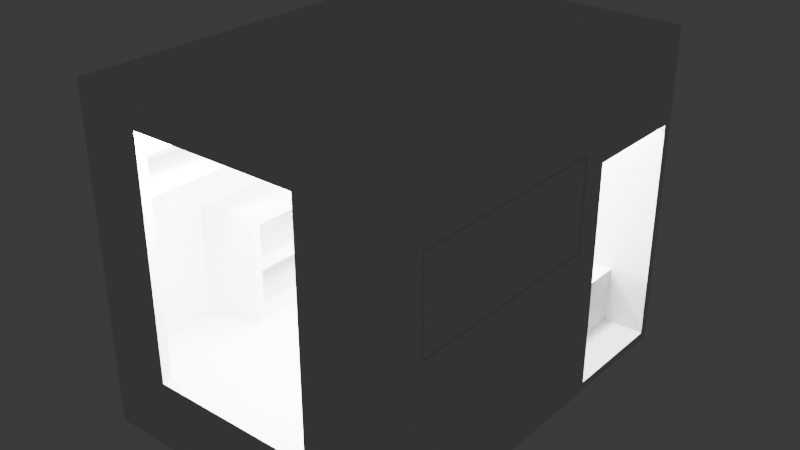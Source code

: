 # Source: Model0.blend  (saved by Blender 4.2.66; exported with 4.5.12 LTS)
import bpy
from mathutils import Matrix  # noqa: F401  (used for matrix-valued properties, if any)

bpy.ops.wm.read_factory_settings(use_empty=True)
scene = bpy.context.scene
scene.name = 'Scene'

# ---- collections
col_collection = bpy.data.collections.new('Collection'); scene.collection.children.link(col_collection)

# ---- world
world_world = bpy.data.worlds.new('World'); scene.world = world_world
world_world.use_nodes = True; world_world.node_tree.nodes.clear()
_N = world_world.node_tree.nodes; _L = world_world.node_tree.links
n0 = _N.new('ShaderNodeOutputWorld'); n0.name = 'World Output'; n0.location = (300, 300)
n1 = _N.new('ShaderNodeBackground'); n1.name = 'Background'; n1.location = (10, 300)
n1.inputs[0].default_value = (0.05088, 0.05088, 0.05088, 1.0)
_L.new(n1.outputs[0], n0.inputs[0])
n0.is_active_output = True
world_world.color = (0.05088, 0.05088, 0.05088)
world_world.sun_shadow_jitter_overblur = 0.0

# ---- lights
light_light = bpy.data.lights.new('Light', 'POINT')
light_light.energy = 250.0
light_light.shadow_soft_size = 0.1
light_light_001 = bpy.data.lights.new('Light.001', 'POINT')
light_light_001.energy = 250.0
light_light_001.shadow_soft_size = 0.1
light_light_002 = bpy.data.lights.new('Light.002', 'POINT')
light_light_002.energy = 250.0
light_light_002.shadow_soft_size = 0.1
light_light_003 = bpy.data.lights.new('Light.003', 'POINT')
light_light_003.energy = 250.0
light_light_003.shadow_soft_size = 0.1

# ---- meshes
me_cube_001 = bpy.data.meshes.new('Cube.001')
me_cube_001.from_pydata([(-0.5333, -0.5, -0.5), (-0.5333, -0.5, 0.537), (0.5333, -0.5, -0.5), (0.5333, -0.5, 0.537), (-0.3, -0.5, -0.5), (0.3, -0.5, -0.5), (0.3, -0.5, 0.4259), (-0.3, -0.5, 0.4259), (0.3, -0.5227, -0.5), (0.5333, -0.5227, -0.5), (-0.5333, -0.5227, -0.5), (-0.3, -0.5227, -0.5), (0.5333, -0.5227, 0.537), (-0.5333, -0.5227, 0.537), (-0.3, -0.5227, 0.4259), (0.3, -0.5227, 0.4259)], [], [(6, 7, 1, 3), (2, 5, 6, 3), (4, 0, 1, 7), (15, 12, 13, 14), (9, 12, 15, 8), (11, 14, 13, 10), (5, 2, 9, 8), (2, 3, 12, 9), (1, 0, 10, 13), (0, 4, 11, 10), (4, 7, 14, 11), (6, 5, 8, 15), (7, 6, 15, 14), (3, 1, 13, 12)])
_uv = me_cube_001.uv_layers.new(name='UVMap')
_uv.uv.foreach_set('vector', [0.5, 0.8333, 0.5, 0.9167, 0.625, 0.9167, 0.625, 0.8333, 0.4375, 0.75, 0.4375, 0.8333, 0.5, 0.8333, 0.5, 0.75, 0.4375, 0.9167, 0.4375, 1.0, 0.5, 1.0, 0.5, 0.9167, 0.5, 0.8333, 0.625, 0.8333, 0.625, 0.9167, 0.5, 0.9167, 0.4375, 0.75, 0.5, 0.75, 0.5, 0.8333, 0.4375, 0.8333, 0.4375, 0.9167, 0.5, 0.9167, 0.5, 1.0, 0.4375, 1.0, 0.4375, 0.8333, 0.4375, 0.75, 0.4375, 0.75, 0.4375, 0.8333, 0.4375, 0.75, 0.5, 0.75, 0.5, 0.75, 0.4375, 0.75, 0.5, 1.0, 0.4375, 1.0, 0.4375, 1.0, 0.5, 1.0, 0.4375, 1.0, 0.4375, 0.9167, 0.4375, 0.9167, 0.4375, 1.0, 0.4375, 0.9167, 0.5, 0.9167, 0.5, 0.9167, 0.4375, 0.9167, 0.5, 0.8333, 0.4375, 0.8333, 0.4375, 0.8333, 0.5, 0.8333, 0.5, 0.9167, 0.5, 0.8333, 0.5, 0.8333, 0.5, 0.9167, 0.625, 0.8333, 0.625, 0.9167, 0.625, 0.9167, 0.625, 0.8333])
me_cube_001.update()
me_cube_002 = bpy.data.meshes.new('Cube.002')
me_cube_002.from_pydata([(-0.5333, -0.5227, -0.5), (-0.5333, 0.5227, -0.5), (0.5333, -0.5227, -0.5), (0.5333, 0.5, -0.5), (0.5333, 0.2273, -0.737), (0.5333, 0.2273, -0.5), (0.3867, 0.5, -0.5), (0.3867, 0.2273, -0.5), (0.5333, 0.5, -0.737), (0.3867, 0.5, -0.737), (0.3867, 0.2273, -0.737), (0.5333, 0.5227, -0.7741), (-0.5333, 0.5227, -0.7741), (-0.5333, -0.5227, -0.7741), (0.5333, -0.5227, -0.7741), (0.5333, 0.5227, -0.5)], [], [(0, 2, 5, 7, 6, 3, 15, 1), (7, 6, 9, 10), (6, 9, 8, 3), (2, 0, 13, 14), (0, 1, 12, 13), (12, 1, 15, 11), (2, 5, 4, 8, 3, 15, 11, 14), (7, 10, 4, 5), (9, 8, 4, 10), (13, 12, 11, 14)])
_uv = me_cube_002.uv_layers.new(name='UVMap')
_uv.uv.foreach_set('vector', [0.0, 0.0, 0.0, 0.0, 0.0, 0.0, 0.25, 0.6875, 0.25, 0.625, 0.0, 0.0, 0.0, 0.0, 0.0, 0.0, 0.25, 0.6875, 0.25, 0.625, 0.25, 0.625, 0.25, 0.6875, 0.25, 0.625, 0.25, 0.625, 0.0, 0.0, 0.0, 0.0, 0.0, 0.0, 0.0, 0.0, 0.0, 0.0, 0.0, 0.0, 0.0, 0.0, 0.0, 0.0, 0.0, 0.0, 0.0, 0.0, 0.0, 0.0, 0.0, 0.0, 0.0, 0.0, 0.0, 0.0, 0.0, 0.0, 0.0, 0.0, 0.0, 0.0, 0.0, 0.0, 0.0, 0.0, 0.0, 0.0, 0.0, 0.0, 0.0, 0.0, 0.25, 0.6875, 0.25, 0.6875, 0.0, 0.0, 0.0, 0.0, 0.25, 0.625, 0.0, 0.0, 0.0, 0.0, 0.25, 0.6875, 0.0, 0.0, 0.0, 0.0, 0.0, 0.0, 0.0, 0.0])
me_cube_002.update()
me_cube_003 = bpy.data.meshes.new('Cube.003')
me_cube_003.from_pydata([(-0.5333, -0.5, 0.5), (-0.5333, 0.5, 0.5), (0.5333, -0.5, 0.5), (0.5333, 0.5, 0.5), (0.5333, 0.5, 0.537), (0.5333, -0.5, 0.537), (-0.5333, 0.5, 0.537), (-0.5333, -0.5, 0.537)], [], [(3, 2, 0, 1), (4, 6, 7, 5), (0, 2, 5, 7), (2, 3, 4, 5), (1, 0, 7, 6), (3, 1, 6, 4)])
_uv = me_cube_003.uv_layers.new(name='UVMap')
_uv.uv.foreach_set('vector', [0.7083, 0.625, 0.7083, 0.75, 0.7917, 0.75, 0.7917, 0.625, 0.7083, 0.625, 0.7917, 0.625, 0.7917, 0.75, 0.7083, 0.75, 0.7917, 0.75, 0.7083, 0.75, 0.7083, 0.75, 0.7917, 0.75, 0.7083, 0.75, 0.7083, 0.625, 0.7083, 0.625, 0.7083, 0.75, 0.7917, 0.625, 0.7917, 0.75, 0.7917, 0.75, 0.7917, 0.625, 0.7083, 0.625, 0.7917, 0.625, 0.7917, 0.625, 0.7083, 0.625])
me_cube_003.update()
me_cube_004 = bpy.data.meshes.new('Cube.004')
me_cube_004.from_pydata([(-0.5333, 0.5, -0.5), (-0.5333, 0.5, 0.537), (0.5333, 0.5, -0.5), (0.5333, 0.5, 0.537), (0.24, 0.5, -0.1889), (0.24, 0.5, 0.1593), (-0.24, 0.5, 0.1593), (-0.24, 0.5, -0.1889), (0.24, 0.4968, -0.1889), (0.24, 0.4968, 0.1593), (-0.24, 0.4968, 0.1593), (-0.24, 0.4968, -0.1889), (0.1883, 0.4968, -0.1439), (0.1883, 0.4968, 0.1143), (-0.1883, 0.4968, 0.1143), (-0.1883, 0.4968, -0.1439), (0.1883, 0.5195, -0.1439), (0.1883, 0.5195, 0.1143), (-0.1883, 0.5195, 0.1143), (-0.1883, 0.5195, -0.1439), (-0.1733, 0.5, 0.537), (-0.1683, 0.5045, 0.495), (0.1733, 0.5, 0.537), (0.1683, 0.5045, 0.495), (0.1733, 0.5, 0.1926), (-0.1733, 0.5, 0.1926), (0.1683, 0.5045, 0.1976), (-0.1683, 0.5045, 0.1976), (-0.1733, 0.5045, 0.5), (-0.1733, 0.5045, 0.1926), (0.1733, 0.5045, 0.1926), (0.1733, 0.5045, 0.5), (-0.1683, 0.5009, 0.495), (-0.1683, 0.5009, 0.1976), (0.1683, 0.5009, 0.1976), (0.1683, 0.5009, 0.495), (-0.5333, 0.5227, -0.5), (-0.5333, 0.5227, 0.537), (0.5333, 0.5227, -0.5), (0.5333, 0.5227, 0.537)], [], [(5, 4, 8, 9), (4, 7, 11, 8), (2, 0, 7, 4), (12, 13, 9, 8), (13, 14, 10, 9), (15, 12, 8, 11), (14, 15, 11, 10), (7, 6, 10, 11), (6, 5, 9, 10), (12, 15, 19, 16), (13, 12, 16, 17), (15, 14, 18, 19), (14, 13, 17, 18), (5, 3, 2, 4), (3, 5, 24, 22), (6, 7, 0, 1), (20, 25, 6, 1), (20, 22, 31, 28), (25, 24, 5, 6), (21, 23, 35, 32), (24, 25, 29, 30), (25, 20, 28, 29), (22, 24, 30, 31), (21, 27, 29, 28), (27, 26, 30, 29), (26, 23, 31, 30), (23, 21, 28, 31), (35, 34, 33, 32), (26, 27, 33, 34), (23, 26, 34, 35), (27, 21, 32, 33), (2, 3, 39, 38), (0, 2, 38, 36), (1, 0, 36, 37), (20, 1, 37, 39, 3, 22), (17, 39, 37, 18), (19, 18, 37, 36), (19, 36, 38, 16), (16, 38, 39, 17)])
_uv = me_cube_004.uv_layers.new(name='UVMap')
_uv.uv.foreach_set('vector', [0.4219, 0.375, 0.4062, 0.375, 0.4062, 0.375, 0.4219, 0.375, 0.4062, 0.375, 0.4062, 0.3542, 0.4062, 0.3542, 0.4062, 0.375, 0.375, 0.4167, 0.399, 0.3333, 0.4062, 0.3542, 0.4062, 0.375, 0.4083, 0.373, 0.4199, 0.373, 0.4219, 0.375, 0.4062, 0.375, 0.4199, 0.373, 0.4199, 0.3562, 0.4219, 0.3542, 0.4219, 0.375, 0.4083, 0.3562, 0.4083, 0.373, 0.4062, 0.375, 0.4062, 0.3542, 0.4199, 0.3562, 0.4083, 0.3562, 0.4062, 0.3542, 0.4219, 0.3542, 0.4062, 0.3542, 0.4219, 0.3542, 0.4219, 0.3542, 0.4062, 0.3542, 0.4219, 0.3646, 0.4219, 0.375, 0.4219, 0.375, 0.4219, 0.3542, 0.4083, 0.373, 0.4083, 0.3562, 0.4083, 0.3562, 0.4083, 0.373, 0.4199, 0.373, 0.4083, 0.373, 0.4083, 0.373, 0.4199, 0.373, 0.4083, 0.3562, 0.4199, 0.3562, 0.4199, 0.3562, 0.4083, 0.3562, 0.4199, 0.3562, 0.4199, 0.373, 0.4199, 0.373, 0.4199, 0.3562, 0.4219, 0.375, 0.4375, 0.5, 0.399, 0.4167, 0.4062, 0.375, 0.4375, 0.4091, 0.4219, 0.3698, 0.4531, 0.38, 0.4844, 0.3902, 0.4219, 0.3542, 0.4062, 0.3542, 0.375, 0.25, 0.4375, 0.3409, 0.5312, 0.3712, 0.4766, 0.3679, 0.4219, 0.3542, 0.625, 0.3333, 0.0, 0.0, 0.0, 0.0, 0.0, 0.0, 0.0, 0.0, 0.4766, 0.3679, 0.4531, 0.38, 0.4219, 0.3698, 0.4219, 0.3646, 0.5297, 0.3714, 0.4845, 0.3898, 0.4845, 0.3898, 0.5297, 0.3714, 0.4531, 0.38, 0.4766, 0.3679, 0.4766, 0.3679, 0.4531, 0.38, 0.4766, 0.3679, 0.5312, 0.3712, 0.5312, 0.3712, 0.4766, 0.3679, 0.4844, 0.3902, 0.4531, 0.38, 0.4531, 0.38, 0.4844, 0.3902, 0.5297, 0.3714, 0.4771, 0.3682, 0.4766, 0.3679, 0.5312, 0.3712, 0.4771, 0.3682, 0.454, 0.38, 0.4531, 0.38, 0.4766, 0.3679, 0.454, 0.38, 0.4845, 0.3898, 0.4844, 0.3902, 0.4531, 0.38, 0.4845, 0.3898, 0.5297, 0.3714, 0.5312, 0.3712, 0.4844, 0.3902, 0.4845, 0.3898, 0.454, 0.38, 0.4771, 0.3682, 0.5297, 0.3714, 0.454, 0.38, 0.4771, 0.3682, 0.4771, 0.3682, 0.454, 0.38, 0.4845, 0.3898, 0.454, 0.38, 0.454, 0.38, 0.4845, 0.3898, 0.4771, 0.3682, 0.5297, 0.3714, 0.5297, 0.3714, 0.4771, 0.3682, 0.399, 0.4167, 0.4375, 0.5, 0.4375, 0.5, 0.399, 0.4167, 0.399, 0.3333, 0.375, 0.4167, 0.375, 0.4167, 0.399, 0.3333, 0.4375, 0.3409, 0.375, 0.25, 0.375, 0.25, 0.4375, 0.3409, 0.5312, 0.3712, 0.625, 0.3333, 0.0, 0.0, 0.4375, 0.4091, 0.4375, 0.4091, 0.0, 0.0, 0.4199, 0.373, 0.4375, 0.4091, 0.0, 0.0, 0.4199, 0.3562, 0.4083, 0.3562, 0.4199, 0.3562, 0.4375, 0.3409, 0.375, 0.25, 0.4083, 0.3562, 0.375, 0.25, 0.375, 0.4167, 0.4083, 0.373, 0.4083, 0.373, 0.375, 0.4167, 0.4375, 0.5, 0.4199, 0.373])
me_cube_004.update()
me_cube_005 = bpy.data.meshes.new('Cube.005')
me_cube_005.from_pydata([(0.5, -0.5, 0.5), (0.5, 0.5, 0.5), (0.5, 0.2273, -0.5), (0.5, 0.5, 0.1667), (0.5, 0.2273, 0.1667), (0.5, -0.5, -0.2333), (0.5, 0.2273, -0.2333), (0.5, -0.4864, -0.2333), (0.5, 0.2273, -0.2926), (0.5, -0.4864, -0.2926), (0.2867, 0.2273, -0.2333), (0.2867, -0.4864, -0.2333), (0.2867, 0.2273, -0.2926), (0.2867, -0.4864, -0.2926), (0.5, 0.2045, -0.2926), (0.5, 0.2045, -0.5), (0.5, -0.5, -0.2926), (0.3333, -0.5, -0.2926), (0.3333, -0.5, -0.5), (0.3333, 0.2045, -0.5), (0.3333, 0.2045, -0.2926), (0.3333, -0.4864, -0.2926), (0.5, 0.2273, -0.2333), (0.5, -0.4864, -0.2333), (0.5, -0.4864, -0.2333), (0.5387, 0.1568, -0.1341), (0.5387, -0.3727, -0.1341), (0.5387, -0.3727, 0.2304), (0.5387, 0.1568, 0.2304), (0.5, 0.1818, 0.2704), (0.5, -0.3977, 0.2704), (0.5, -0.3977, -0.1741), (0.5, 0.1818, -0.1741), (0.4947, 0.1818, 0.2704), (0.4947, -0.3977, 0.2704), (0.4947, -0.3977, -0.1741), (0.4947, 0.1818, -0.1741), (0.4947, 0.1568, 0.2304), (0.4947, -0.3727, 0.2304), (0.4947, -0.3727, -0.1341), (0.4947, 0.1568, -0.1341), (0.5, -0.4977, 0.4222), (0.5, -0.4977, 0.237), (0.5, 0.2295, 0.4222), (0.5, 0.2295, 0.237), (0.4467, 0.2295, 0.4222), (0.4467, -0.4977, 0.4222), (0.4467, -0.4977, 0.237), (0.4467, 0.2295, 0.237), (0.5, 0.1818, 0.2704), (0.5, -0.3977, 0.2704), (0.4947, 0.1818, 0.2704), (0.4947, -0.3977, 0.2704), (0.5, -0.5, -0.2926), (0.5, -0.5, -0.5), (0.5333, -0.5, 0.5), (0.5333, 0.5, 0.5), (0.5333, 0.2273, -0.5), (0.5333, 0.5, 0.1667), (0.5333, 0.2273, 0.1667), (0.5333, -0.5, -0.5)], [], [(2, 8, 14, 15), (13, 12, 10, 11), (9, 14, 8, 12, 13), (8, 6, 10, 12), (6, 22, 24, 7, 11, 10), (7, 23, 9, 13, 11), (9, 16, 17, 21), (21, 17, 18, 19, 20), (15, 14, 20, 19), (14, 9, 21, 20), (5, 16, 9, 24, 6, 4, 3, 29, 32, 31), (31, 32, 36, 35), (30, 31, 35, 34), (32, 29, 33, 36), (40, 37, 28, 25), (38, 37, 33, 34), (39, 38, 34, 35), (40, 39, 35, 36), (37, 40, 36, 33), (38, 39, 26, 27), (39, 40, 25, 26), (37, 38, 27, 28), (0, 5, 31, 30, 29, 3, 1), (41, 43, 44, 42), (46, 47, 48, 45), (43, 41, 46, 45), (44, 43, 45, 48), (41, 42, 47, 46), (42, 44, 48, 47), (49, 50, 52, 51), (18, 17, 53, 54), (1, 3, 58, 56), (3, 4, 59, 58), (0, 1, 56, 55), (57, 59, 4, 2), (60, 54, 0, 55), (15, 19, 18, 54, 60, 57, 2), (56, 58, 59, 57, 60, 55)])
_uv = me_cube_005.uv_layers.new(name='UVMap')
_uv.uv.foreach_set('vector', [0.375, 0.625, 0.3906, 0.625, 0.3893, 0.6562, 0.375, 0.6562, 0.388, 0.6875, 0.3906, 0.625, 0.4062, 0.625, 0.401, 0.6875, 0.388, 0.6875, 0.3893, 0.6562, 0.3906, 0.625, 0.3906, 0.625, 0.388, 0.6875, 0.0, 0.0, 0.0, 0.0, 0.0, 0.0, 0.0, 0.0, 0.4062, 0.625, 0.4062, 0.625, 0.401, 0.6875, 0.401, 0.6875, 0.401, 0.6875, 0.4062, 0.625, 0.401, 0.6875, 0.401, 0.6875, 0.388, 0.6875, 0.388, 0.6875, 0.401, 0.6875, 0.388, 0.6875, 0.3912, 0.75, 0.3912, 0.75, 0.388, 0.6875, 0.388, 0.6875, 0.3912, 0.75, 0.375, 0.6875, 0.375, 0.6562, 0.3893, 0.6562, 0.375, 0.6562, 0.3893, 0.6562, 0.3893, 0.6562, 0.375, 0.6562, 0.3893, 0.6562, 0.388, 0.6875, 0.388, 0.6875, 0.3893, 0.6562, 0.0, 0.0, 0.3912, 0.75, 0.388, 0.6875, 0.0, 0.0, 0.0, 0.0, 0.0, 0.0, 0.0, 0.0, 0.0003066, 0.0006661, 0.000124, 0.0003928, 0.00343, 0.007081, 0.00343, 0.007081, 0.000124, 0.0003928, 0.000124, 0.0003928, 0.00343, 0.007081, 0.0005677, 0.00108, 0.00343, 0.007081, 0.00343, 0.007081, 0.0005677, 0.00108, 0.000124, 0.0003928, 0.0003066, 0.0006661, 0.0003066, 0.0006661, 0.000124, 0.0003928, 0.0003208, 0.0007806, 0.000356, 0.0007686, 0.000356, 0.0007686, 0.0003208, 0.0007806, 0.0007595, 0.001493, 0.000356, 0.0007686, 0.0003066, 0.0006661, 0.0005677, 0.00108, 0.002992, 0.006178, 0.0007595, 0.001493, 0.0005677, 0.00108, 0.00343, 0.007081, 0.0003208, 0.0007806, 0.002992, 0.006178, 0.00343, 0.007081, 0.000124, 0.0003928, 0.000356, 0.0007686, 0.0003208, 0.0007806, 0.000124, 0.0003928, 0.0003066, 0.0006661, 0.0007595, 0.001493, 0.002992, 0.006178, 0.002992, 0.006178, 0.0007595, 0.001493, 0.002992, 0.006178, 0.0003208, 0.0007806, 0.0003208, 0.0007806, 0.002992, 0.006178, 0.000356, 0.0007686, 0.0007595, 0.001493, 0.0007595, 0.001493, 0.000356, 0.0007686, 0.0, 0.0, 0.0, 0.0, 0.00343, 0.007081, 0.0005677, 0.00108, 0.000275, 0.0006021, 0.0, 0.0, 0.0, 0.0, 0.0, 0.0, 0.0, 1.0, 1.0, 1.0, 1.0, 0.0, 0.0, 0.0, 1.0, 0.0, 1.0, 1.0, 0.0, 1.0, 0.0, 1.0, 0.0, 0.0, 0.0, 0.0, 0.0, 1.0, 1.0, 1.0, 0.0, 1.0, 0.0, 1.0, 1.0, 1.0, 0.0, 0.0, 1.0, 0.0, 1.0, 0.0, 0.0, 0.0, 1.0, 0.0, 1.0, 1.0, 1.0, 1.0, 1.0, 0.0, 0.000275, 0.0006021, 0.0005677, 0.00108, 0.0005677, 0.00108, 0.000275, 0.0006021, 0.375, 0.6875, 0.3912, 0.75, 0.3912, 0.75, 0.375, 0.6875, 0.0, 0.0, 0.0, 0.0, 0.0, 0.0, 0.0, 0.0, 0.0, 0.0, 0.0, 0.0, 0.0, 0.0, 0.0, 0.0, 0.0, 0.0, 0.0, 0.0, 0.0, 0.0, 0.0, 0.0, 0.0, 0.0, 0.0, 0.0, 0.0, 0.0, 0.0, 0.0, 0.0, 0.0, 0.0, 0.0, 0.0, 0.0, 0.0, 0.0, 0.375, 0.6562, 0.375, 0.6562, 0.375, 0.6875, 0.375, 0.6875, 0.0, 0.0, 0.0, 0.0, 0.0, 0.0, 0.0, 0.0, 0.0, 0.0, 0.0, 0.0, 0.0, 0.0, 0.0, 0.0, 0.0, 0.0])
me_cube_005.update()
me_cube_007 = bpy.data.meshes.new('Cube.007')
me_cube_007.from_pydata([(-0.5, -0.5, -0.5), (-0.5, -0.5, 0.5), (-0.5, 0.5, 0.5), (-0.5, -0.5, 0.1667), (-0.5333, 0.5, -0.5), (-0.5, 0.5, 0.1667), (-0.5, 0.5, -0.05556), (-0.5, -0.5, 0.3667), (-0.5, 0.5, 0.3667), (-0.5, -0.2727, -0.05556), (-0.5, -0.2727, -0.5), (-0.3333, 0.3864, 0.3333), (-0.3333, 0.3864, 0.2), (-0.3333, 0.5, -0.05556), (-0.3333, 0.5, -0.5), (-0.3333, -0.2273, -0.05556), (-0.3333, -0.2273, -0.5), (-0.5, -0.5, 0.2), (-0.5, -0.5, 0.3333), (-0.3333, 0.5, 0.2), (-0.3333, 0.5, 0.1667), (-0.3333, -0.5, 0.1667), (-0.3333, -0.5, 0.2), (-0.3, -0.5, 0.3333), (-0.3, -0.5, 0.3667), (-0.3, 0.5, 0.3667), (-0.3, 0.5, 0.3333), (-0.5, 0.3864, 0.3333), (-0.5, 0.3864, 0.2), (-0.5333, -0.5, 0.5), (-0.3333, 0.5, 0.3333), (-0.3333, 0.5, 0.2), (-0.5333, 0.5, 0.5), (-0.3333, -0.2068, -0.05556), (-0.3333, -0.2068, -0.5), (-0.3333, 0.06591, -0.05556), (-0.3333, 0.06591, -0.5), (-0.3333, 0.06591, -0.1074), (-0.3333, -0.2068, -0.1074), (-0.3333, 0.06591, -0.4481), (-0.3333, -0.2068, -0.4481), (-0.3333, -0.2068, -0.2611), (-0.3333, 0.06591, -0.2611), (-0.3333, 0.06591, -0.2944), (-0.3333, -0.2068, -0.2944), (-0.5, 0.06591, -0.2611), (-0.5, 0.06591, -0.1074), (-0.5, -0.2068, -0.2611), (-0.5, -0.2068, -0.1074), (-0.5, -0.2068, -0.4481), (-0.5, 0.06591, -0.4481), (-0.5, 0.06591, -0.2944), (-0.5, -0.2068, -0.2944), (-0.5, 0.06591, -0.1074), (-0.3633, 0.3136, -0.1074), (-0.3633, 0.4318, -0.1074), (-0.3333, 0.4318, -0.1074), (-0.3333, 0.4318, -0.2185), (-0.3333, 0.3136, -0.1074), (-0.3333, 0.3136, -0.2185), (-0.5333, -0.5, -0.5), (-0.3633, 0.3136, -0.2185), (-0.3633, 0.4318, -0.2185)], [], [(7, 1, 2, 8), (0, 3, 9, 10), (3, 5, 6, 9), (17, 18, 27, 28), (16, 15, 33, 38, 41, 44, 40, 34), (2, 1, 29, 32), (9, 15, 16, 10), (23, 24, 25, 26), (21, 22, 19, 20), (5, 3, 21, 20), (17, 28, 12, 19, 22), (7, 8, 25, 24), (7, 24, 23, 18, 17, 22, 21, 3, 0, 60, 29, 1), (5, 20, 30, 26, 25, 8, 2, 32, 4, 14, 13, 6), (12, 11, 30, 31), (28, 27, 11, 12), (26, 30, 11, 27, 18, 23), (39, 40, 49, 50), (34, 40, 39, 36), (37, 38, 33, 35), (49, 52, 51, 50), (43, 39, 50, 51), (43, 44, 41, 42), (46, 53, 45, 47, 48), (41, 38, 48, 47), (40, 44, 52, 49), (42, 41, 47, 45), (38, 37, 46, 48), (44, 43, 51, 52), (37, 53, 46), (37, 35, 58, 59, 36, 39, 43, 42), (45, 53, 37, 42), (56, 57, 62, 55), (4, 32, 29, 60), (13, 56, 58, 35), (59, 57, 14, 36), (56, 13, 14, 57), (58, 56, 55, 54), (59, 58, 54, 61), (57, 59, 61, 62), (9, 6, 13, 35, 33, 15), (0, 10, 16, 14, 4, 60)])
_uv = me_cube_007.uv_layers.new(name='UVMap')
_uv.uv.foreach_set('vector', [0.4271, 0.0, 0.4375, 0.0, 0.4375, 0.125, 0.4271, 0.125, 0.375, 0.0, 0.3958, 0.0, 0.3958, 0.0625, 0.375, 0.0625, 0.4167, 0.0, 0.4167, 0.125, 0.3958, 0.125, 0.3958, 0.0625, 0.4201, 0.0, 0.4236, 0.0, 0.4236, 0.0625, 0.4201, 0.0625, 0.375, 0.09375, 0.3958, 0.09375, 0.3958, 0.1094, 0.3854, 0.1094, 0.3828, 0.1094, 0.3815, 0.1094, 0.3802, 0.1094, 0.375, 0.1094, 0.4375, 0.125, 0.4375, 0.0, 0.4375, 0.0, 0.4375, 0.125, 0.3958, 0.09375, 0.3958, 0.09375, 0.375, 0.09375, 0.375, 0.0625, 0.4236, 0.0, 0.4271, 0.0, 0.4271, 0.125, 0.4236, 0.0625, 0.4167, 0.0, 0.4201, 0.0, 0.4201, 0.125, 0.4167, 0.125, 0.4167, 0.125, 0.4167, 0.0, 0.4167, 0.0, 0.4167, 0.125, 0.4201, 0.0, 0.4201, 0.0625, 0.4201, 0.125, 0.4201, 0.0625, 0.4201, 0.0, 0.4271, 0.0, 0.4271, 0.125, 0.4271, 0.125, 0.4271, 0.0, 0.4271, 0.0, 0.4271, 0.0, 0.4236, 0.0, 0.4236, 0.0, 0.4201, 0.0, 0.4201, 0.0, 0.4167, 0.0, 0.4167, 0.0, 0.375, 0.0, 0.0, 0.0, 0.4375, 0.0, 0.4375, 0.0, 0.4167, 0.125, 0.4167, 0.125, 0.4236, 0.125, 0.4236, 0.125, 0.4271, 0.125, 0.4271, 0.125, 0.4375, 0.125, 0.4375, 0.125, 0.0, 0.0, 0.375, 0.125, 0.3934, 0.125, 0.3958, 0.125, 0.4201, 0.0625, 0.4236, 0.0625, 0.4236, 0.125, 0.4201, 0.125, 0.4201, 0.0625, 0.4236, 0.0625, 0.4236, 0.0625, 0.4201, 0.0625, 0.4236, 0.125, 0.4236, 0.125, 0.4236, 0.125, 0.4236, 0.0625, 0.4236, 0.0, 0.4236, 0.0, 0.3802, 0.1172, 0.3802, 0.1094, 0.3802, 0.1094, 0.3802, 0.1172, 0.375, 0.1094, 0.3802, 0.1094, 0.3802, 0.1172, 0.375, 0.1172, 0.3854, 0.1172, 0.3854, 0.1094, 0.3958, 0.1094, 0.3958, 0.1172, 0.3802, 0.1094, 0.3815, 0.1094, 0.3815, 0.1172, 0.3802, 0.1172, 0.3815, 0.1172, 0.3802, 0.1172, 0.3802, 0.1172, 0.3815, 0.1172, 0.3815, 0.1172, 0.3815, 0.1094, 0.3828, 0.1094, 0.3828, 0.1172, 0.3854, 0.1172, 0.3854, 0.1172, 0.3828, 0.1172, 0.3828, 0.1094, 0.3854, 0.1094, 0.3828, 0.1094, 0.3854, 0.1094, 0.3854, 0.1094, 0.3828, 0.1094, 0.3802, 0.1094, 0.3815, 0.1094, 0.3815, 0.1094, 0.3802, 0.1094, 0.3828, 0.1172, 0.3828, 0.1094, 0.3828, 0.1094, 0.3828, 0.1172, 0.3854, 0.1094, 0.3854, 0.1172, 0.3854, 0.1172, 0.3854, 0.1094, 0.3815, 0.1094, 0.3815, 0.1172, 0.3815, 0.1172, 0.3815, 0.1094, 0.3854, 0.1172, 0.3854, 0.1172, 0.3854, 0.1172, 0.3854, 0.1172, 0.3958, 0.1172, 0.3874, 0.1191, 0.3855, 0.1191, 0.375, 0.1172, 0.3802, 0.1172, 0.3815, 0.1172, 0.3828, 0.1172, 0.3828, 0.1172, 0.3854, 0.1172, 0.3854, 0.1172, 0.3828, 0.1172, 0.3894, 0.1211, 0.387, 0.1211, 0.387, 0.1211, 0.3894, 0.1211, 0.0, 0.0, 0.4375, 0.125, 0.4375, 0.0, 0.0, 0.0, 0.3958, 0.125, 0.3894, 0.1211, 0.3874, 0.1191, 0.3958, 0.1172, 0.3855, 0.1191, 0.387, 0.1211, 0.375, 0.125, 0.375, 0.1172, 0.3894, 0.1211, 0.3934, 0.125, 0.375, 0.125, 0.387, 0.1211, 0.3874, 0.1191, 0.3894, 0.1211, 0.3894, 0.1211, 0.3874, 0.1191, 0.3855, 0.1191, 0.3874, 0.1191, 0.3874, 0.1191, 0.3855, 0.1191, 0.387, 0.1211, 0.3855, 0.1191, 0.3855, 0.1191, 0.387, 0.1211, 0.3958, 0.1074, 0.3958, 0.125, 0.3958, 0.125, 0.3958, 0.1172, 0.3958, 0.1094, 0.3958, 0.09375, 0.375, 0.0, 0.375, 0.0625, 0.375, 0.09375, 0.375, 0.125, 0.0, 0.0, 0.0, 0.0])
me_cube_007.update()

# ---- objects
ob_light = bpy.data.objects.new('Light', light_light)
ob_light_001 = bpy.data.objects.new('Light.001', light_light_001)
ob_light_002 = bpy.data.objects.new('Light.002', light_light_002)
ob_light_003 = bpy.data.objects.new('Light.003', light_light_003)
ob_model0_001 = bpy.data.objects.new('Model0.001', me_cube_001)
ob_model0_002 = bpy.data.objects.new('Model0.002', me_cube_002)
ob_model0_003 = bpy.data.objects.new('Model0.003', me_cube_003)
ob_model0_004 = bpy.data.objects.new('Model0.004', me_cube_004)
ob_model0_005 = bpy.data.objects.new('Model0.005', me_cube_005)
ob_model0_006 = bpy.data.objects.new('Model0.006', me_cube_007)

# ---- transforms, parenting, visibility, modifiers, constraints
ob_light.location = (-0.4, 1.005, 1.264)
ob_light.rotation_euler = (0.6503, 0.05522, 1.866)
ob_light.lock_rotations_4d = False
ob_light.empty_display_type = 'ARROWS'
ob_light.color = (0.0, 0.0, 0.0, 0.0)
ob_light.lineart.crease_threshold = 0.0
ob_light_001.location = (-0.4, -0.9727, 1.264)
ob_light_001.rotation_euler = (0.6503, 0.05522, 1.866)
ob_light_001.lock_rotations_4d = False
ob_light_001.empty_display_type = 'ARROWS'
ob_light_001.color = (0.0, 0.0, 0.0, 0.0)
ob_light_001.lineart.crease_threshold = 0.0
ob_light_002.location = (0.4, -0.9727, 1.264)
ob_light_002.rotation_euler = (0.6503, 0.05522, 1.866)
ob_light_002.lock_rotations_4d = False
ob_light_002.empty_display_type = 'ARROWS'
ob_light_002.color = (0.0, 0.0, 0.0, 0.0)
ob_light_002.lineart.crease_threshold = 0.0
ob_light_003.location = (0.4, 1.005, 1.264)
ob_light_003.rotation_euler = (0.6503, 0.05522, 1.866)
ob_light_003.lock_rotations_4d = False
ob_light_003.empty_display_type = 'ARROWS'
ob_light_003.color = (0.0, 0.0, 0.0, 0.0)
ob_light_003.lineart.crease_threshold = 0.0
ob_model0_001.location = (0.0, 0.0, 0.675)
ob_model0_001.scale = (1.5, 2.2, 1.35)
ob_model0_002.location = (0.0, 0.0, 0.675)
ob_model0_002.scale = (1.5, 2.2, 1.35)
ob_model0_003.location = (0.0, 0.0, 0.675)
ob_model0_003.scale = (1.5, 2.2, 1.35)
ob_model0_004.location = (0.0, 0.0, 0.675)
ob_model0_004.scale = (1.5, 2.2, 1.35)
ob_model0_005.location = (0.0, 0.0, 0.675)
ob_model0_005.scale = (1.5, 2.2, 1.35)
ob_model0_006.location = (0.0, 0.0, 0.675)
ob_model0_006.scale = (1.5, 2.2, 1.35)

# ---- collection membership
col_collection.objects.link(ob_light)
col_collection.objects.link(ob_light_001)
col_collection.objects.link(ob_light_002)
col_collection.objects.link(ob_light_003)
col_collection.objects.link(ob_model0_001)
col_collection.objects.link(ob_model0_002)
col_collection.objects.link(ob_model0_003)
col_collection.objects.link(ob_model0_004)
col_collection.objects.link(ob_model0_005)
col_collection.objects.link(ob_model0_006)

# ---- scene / render settings (as saved in the file)
scene.frame_start = 1; scene.frame_end = 250; scene.frame_set(1)
scene.render.engine = 'BLENDER_EEVEE_NEXT'
bpy.context.view_layer.update()

# ---- added for rendering (the .blend has no active camera): camera
cam_auto = bpy.data.cameras.new('AutoCamera')
cam_auto.lens = 50.0
cam_auto.sensor_width = 36.0
cam_auto.clip_end = 1000.0
ob_auto_camera = bpy.data.objects.new('AutoCamera', cam_auto)
scene.collection.objects.link(ob_auto_camera)
ob_auto_camera.location = (3.07382, -3.68378, 2.97085)
ob_auto_camera.rotation_euler = (1.09748, -7.21219e-08, 0.694738)
scene.camera = ob_auto_camera
bpy.context.view_layer.update()

